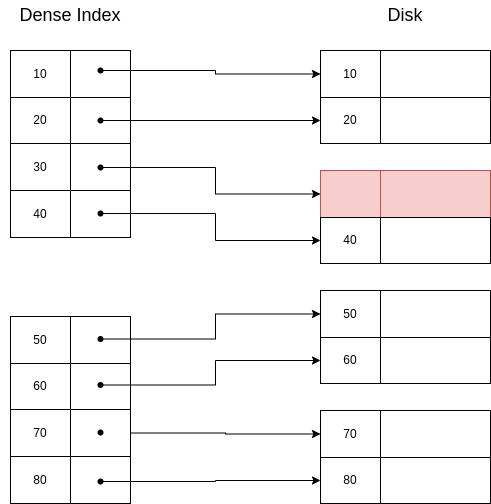

The diagram above was exported from draw.io. Its source (the exported page's mxGraphModel, read from the mxfile embedded in the PNG):
<mxGraphModel dx="992" dy="469" grid="1" gridSize="10" guides="1" tooltips="1" connect="1" arrows="1" fold="1" page="1" pageScale="1" pageWidth="827" pageHeight="1169" math="0" shadow="0">
  <root>
    <mxCell id="0" />
    <mxCell id="1" parent="0" />
    <mxCell id="vwkr8hFOOobxMgtaAEhr-1" value="" style="childLayout=tableLayout;recursiveResize=0;shadow=0;fillColor=none;" vertex="1" parent="1">
      <mxGeometry x="160" y="80" width="120" height="187" as="geometry" />
    </mxCell>
    <mxCell id="vwkr8hFOOobxMgtaAEhr-2" value="" style="shape=tableRow;horizontal=0;startSize=0;swimlaneHead=0;swimlaneBody=0;top=0;left=0;bottom=0;right=0;dropTarget=0;collapsible=0;recursiveResize=0;expand=0;fontStyle=0;fillColor=none;strokeColor=inherit;" vertex="1" parent="vwkr8hFOOobxMgtaAEhr-1">
      <mxGeometry width="120" height="47" as="geometry" />
    </mxCell>
    <mxCell id="vwkr8hFOOobxMgtaAEhr-3" value="10" style="connectable=0;recursiveResize=0;strokeColor=inherit;fillColor=none;align=center;whiteSpace=wrap;html=1;" vertex="1" parent="vwkr8hFOOobxMgtaAEhr-2">
      <mxGeometry width="60" height="47" as="geometry">
        <mxRectangle width="60" height="47" as="alternateBounds" />
      </mxGeometry>
    </mxCell>
    <mxCell id="vwkr8hFOOobxMgtaAEhr-4" value="" style="connectable=0;recursiveResize=0;strokeColor=inherit;fillColor=none;align=center;whiteSpace=wrap;html=1;" vertex="1" parent="vwkr8hFOOobxMgtaAEhr-2">
      <mxGeometry x="60" width="60" height="47" as="geometry">
        <mxRectangle width="60" height="47" as="alternateBounds" />
      </mxGeometry>
    </mxCell>
    <mxCell id="vwkr8hFOOobxMgtaAEhr-6" style="shape=tableRow;horizontal=0;startSize=0;swimlaneHead=0;swimlaneBody=0;top=0;left=0;bottom=0;right=0;dropTarget=0;collapsible=0;recursiveResize=0;expand=0;fontStyle=0;fillColor=none;strokeColor=inherit;" vertex="1" parent="vwkr8hFOOobxMgtaAEhr-1">
      <mxGeometry y="47" width="120" height="46" as="geometry" />
    </mxCell>
    <mxCell id="vwkr8hFOOobxMgtaAEhr-7" value="20" style="connectable=0;recursiveResize=0;strokeColor=inherit;fillColor=none;align=center;whiteSpace=wrap;html=1;" vertex="1" parent="vwkr8hFOOobxMgtaAEhr-6">
      <mxGeometry width="60" height="46" as="geometry">
        <mxRectangle width="60" height="46" as="alternateBounds" />
      </mxGeometry>
    </mxCell>
    <mxCell id="vwkr8hFOOobxMgtaAEhr-8" value="" style="connectable=0;recursiveResize=0;strokeColor=inherit;fillColor=none;align=center;whiteSpace=wrap;html=1;" vertex="1" parent="vwkr8hFOOobxMgtaAEhr-6">
      <mxGeometry x="60" width="60" height="46" as="geometry">
        <mxRectangle width="60" height="46" as="alternateBounds" />
      </mxGeometry>
    </mxCell>
    <mxCell id="vwkr8hFOOobxMgtaAEhr-10" style="shape=tableRow;horizontal=0;startSize=0;swimlaneHead=0;swimlaneBody=0;top=0;left=0;bottom=0;right=0;dropTarget=0;collapsible=0;recursiveResize=0;expand=0;fontStyle=0;fillColor=none;strokeColor=inherit;" vertex="1" parent="vwkr8hFOOobxMgtaAEhr-1">
      <mxGeometry y="93" width="120" height="47" as="geometry" />
    </mxCell>
    <mxCell id="vwkr8hFOOobxMgtaAEhr-11" value="30" style="connectable=0;recursiveResize=0;strokeColor=inherit;fillColor=none;align=center;whiteSpace=wrap;html=1;" vertex="1" parent="vwkr8hFOOobxMgtaAEhr-10">
      <mxGeometry width="60" height="47" as="geometry">
        <mxRectangle width="60" height="47" as="alternateBounds" />
      </mxGeometry>
    </mxCell>
    <mxCell id="vwkr8hFOOobxMgtaAEhr-12" value="" style="connectable=0;recursiveResize=0;strokeColor=inherit;fillColor=none;align=center;whiteSpace=wrap;html=1;" vertex="1" parent="vwkr8hFOOobxMgtaAEhr-10">
      <mxGeometry x="60" width="60" height="47" as="geometry">
        <mxRectangle width="60" height="47" as="alternateBounds" />
      </mxGeometry>
    </mxCell>
    <mxCell id="vwkr8hFOOobxMgtaAEhr-14" style="shape=tableRow;horizontal=0;startSize=0;swimlaneHead=0;swimlaneBody=0;top=0;left=0;bottom=0;right=0;dropTarget=0;collapsible=0;recursiveResize=0;expand=0;fontStyle=0;fillColor=none;strokeColor=inherit;" vertex="1" parent="vwkr8hFOOobxMgtaAEhr-1">
      <mxGeometry y="140" width="120" height="47" as="geometry" />
    </mxCell>
    <mxCell id="vwkr8hFOOobxMgtaAEhr-15" value="40" style="connectable=0;recursiveResize=0;strokeColor=inherit;fillColor=none;align=center;whiteSpace=wrap;html=1;" vertex="1" parent="vwkr8hFOOobxMgtaAEhr-14">
      <mxGeometry width="60" height="47" as="geometry">
        <mxRectangle width="60" height="47" as="alternateBounds" />
      </mxGeometry>
    </mxCell>
    <mxCell id="vwkr8hFOOobxMgtaAEhr-16" style="connectable=0;recursiveResize=0;strokeColor=inherit;fillColor=none;align=center;whiteSpace=wrap;html=1;" vertex="1" parent="vwkr8hFOOobxMgtaAEhr-14">
      <mxGeometry x="60" width="60" height="47" as="geometry">
        <mxRectangle width="60" height="47" as="alternateBounds" />
      </mxGeometry>
    </mxCell>
    <mxCell id="vwkr8hFOOobxMgtaAEhr-17" value="" style="childLayout=tableLayout;recursiveResize=0;shadow=0;fillColor=none;" vertex="1" parent="1">
      <mxGeometry x="160" y="346" width="120" height="187" as="geometry" />
    </mxCell>
    <mxCell id="vwkr8hFOOobxMgtaAEhr-18" value="" style="shape=tableRow;horizontal=0;startSize=0;swimlaneHead=0;swimlaneBody=0;top=0;left=0;bottom=0;right=0;dropTarget=0;collapsible=0;recursiveResize=0;expand=0;fontStyle=0;fillColor=none;strokeColor=inherit;" vertex="1" parent="vwkr8hFOOobxMgtaAEhr-17">
      <mxGeometry width="120" height="47" as="geometry" />
    </mxCell>
    <mxCell id="vwkr8hFOOobxMgtaAEhr-19" value="50" style="connectable=0;recursiveResize=0;strokeColor=inherit;fillColor=none;align=center;whiteSpace=wrap;html=1;" vertex="1" parent="vwkr8hFOOobxMgtaAEhr-18">
      <mxGeometry width="60" height="47" as="geometry">
        <mxRectangle width="60" height="47" as="alternateBounds" />
      </mxGeometry>
    </mxCell>
    <mxCell id="vwkr8hFOOobxMgtaAEhr-20" value="" style="connectable=0;recursiveResize=0;strokeColor=inherit;fillColor=none;align=center;whiteSpace=wrap;html=1;" vertex="1" parent="vwkr8hFOOobxMgtaAEhr-18">
      <mxGeometry x="60" width="60" height="47" as="geometry">
        <mxRectangle width="60" height="47" as="alternateBounds" />
      </mxGeometry>
    </mxCell>
    <mxCell id="vwkr8hFOOobxMgtaAEhr-21" style="shape=tableRow;horizontal=0;startSize=0;swimlaneHead=0;swimlaneBody=0;top=0;left=0;bottom=0;right=0;dropTarget=0;collapsible=0;recursiveResize=0;expand=0;fontStyle=0;fillColor=none;strokeColor=inherit;" vertex="1" parent="vwkr8hFOOobxMgtaAEhr-17">
      <mxGeometry y="47" width="120" height="46" as="geometry" />
    </mxCell>
    <mxCell id="vwkr8hFOOobxMgtaAEhr-22" value="60" style="connectable=0;recursiveResize=0;strokeColor=inherit;fillColor=none;align=center;whiteSpace=wrap;html=1;" vertex="1" parent="vwkr8hFOOobxMgtaAEhr-21">
      <mxGeometry width="60" height="46" as="geometry">
        <mxRectangle width="60" height="46" as="alternateBounds" />
      </mxGeometry>
    </mxCell>
    <mxCell id="vwkr8hFOOobxMgtaAEhr-23" value="" style="connectable=0;recursiveResize=0;strokeColor=inherit;fillColor=none;align=center;whiteSpace=wrap;html=1;" vertex="1" parent="vwkr8hFOOobxMgtaAEhr-21">
      <mxGeometry x="60" width="60" height="46" as="geometry">
        <mxRectangle width="60" height="46" as="alternateBounds" />
      </mxGeometry>
    </mxCell>
    <mxCell id="vwkr8hFOOobxMgtaAEhr-24" style="shape=tableRow;horizontal=0;startSize=0;swimlaneHead=0;swimlaneBody=0;top=0;left=0;bottom=0;right=0;dropTarget=0;collapsible=0;recursiveResize=0;expand=0;fontStyle=0;fillColor=none;strokeColor=inherit;" vertex="1" parent="vwkr8hFOOobxMgtaAEhr-17">
      <mxGeometry y="93" width="120" height="47" as="geometry" />
    </mxCell>
    <mxCell id="vwkr8hFOOobxMgtaAEhr-25" value="70" style="connectable=0;recursiveResize=0;strokeColor=inherit;fillColor=none;align=center;whiteSpace=wrap;html=1;" vertex="1" parent="vwkr8hFOOobxMgtaAEhr-24">
      <mxGeometry width="60" height="47" as="geometry">
        <mxRectangle width="60" height="47" as="alternateBounds" />
      </mxGeometry>
    </mxCell>
    <mxCell id="vwkr8hFOOobxMgtaAEhr-26" value="" style="connectable=0;recursiveResize=0;strokeColor=inherit;fillColor=none;align=center;whiteSpace=wrap;html=1;" vertex="1" parent="vwkr8hFOOobxMgtaAEhr-24">
      <mxGeometry x="60" width="60" height="47" as="geometry">
        <mxRectangle width="60" height="47" as="alternateBounds" />
      </mxGeometry>
    </mxCell>
    <mxCell id="vwkr8hFOOobxMgtaAEhr-27" style="shape=tableRow;horizontal=0;startSize=0;swimlaneHead=0;swimlaneBody=0;top=0;left=0;bottom=0;right=0;dropTarget=0;collapsible=0;recursiveResize=0;expand=0;fontStyle=0;fillColor=none;strokeColor=inherit;" vertex="1" parent="vwkr8hFOOobxMgtaAEhr-17">
      <mxGeometry y="140" width="120" height="47" as="geometry" />
    </mxCell>
    <mxCell id="vwkr8hFOOobxMgtaAEhr-28" value="80" style="connectable=0;recursiveResize=0;strokeColor=inherit;fillColor=none;align=center;whiteSpace=wrap;html=1;" vertex="1" parent="vwkr8hFOOobxMgtaAEhr-27">
      <mxGeometry width="60" height="47" as="geometry">
        <mxRectangle width="60" height="47" as="alternateBounds" />
      </mxGeometry>
    </mxCell>
    <mxCell id="vwkr8hFOOobxMgtaAEhr-29" style="connectable=0;recursiveResize=0;strokeColor=inherit;fillColor=none;align=center;whiteSpace=wrap;html=1;" vertex="1" parent="vwkr8hFOOobxMgtaAEhr-27">
      <mxGeometry x="60" width="60" height="47" as="geometry">
        <mxRectangle width="60" height="47" as="alternateBounds" />
      </mxGeometry>
    </mxCell>
    <mxCell id="vwkr8hFOOobxMgtaAEhr-30" value="" style="childLayout=tableLayout;recursiveResize=0;shadow=0;fillColor=none;" vertex="1" parent="1">
      <mxGeometry x="470" y="80" width="170" height="93" as="geometry" />
    </mxCell>
    <mxCell id="vwkr8hFOOobxMgtaAEhr-31" value="" style="shape=tableRow;horizontal=0;startSize=0;swimlaneHead=0;swimlaneBody=0;top=0;left=0;bottom=0;right=0;dropTarget=0;collapsible=0;recursiveResize=0;expand=0;fontStyle=0;fillColor=none;strokeColor=inherit;" vertex="1" parent="vwkr8hFOOobxMgtaAEhr-30">
      <mxGeometry width="170" height="47" as="geometry" />
    </mxCell>
    <mxCell id="vwkr8hFOOobxMgtaAEhr-32" value="10" style="connectable=0;recursiveResize=0;strokeColor=inherit;fillColor=none;align=center;whiteSpace=wrap;html=1;" vertex="1" parent="vwkr8hFOOobxMgtaAEhr-31">
      <mxGeometry width="60" height="47" as="geometry">
        <mxRectangle width="60" height="47" as="alternateBounds" />
      </mxGeometry>
    </mxCell>
    <mxCell id="vwkr8hFOOobxMgtaAEhr-33" value="" style="connectable=0;recursiveResize=0;strokeColor=inherit;fillColor=none;align=center;whiteSpace=wrap;html=1;" vertex="1" parent="vwkr8hFOOobxMgtaAEhr-31">
      <mxGeometry x="60" width="110" height="47" as="geometry">
        <mxRectangle width="110" height="47" as="alternateBounds" />
      </mxGeometry>
    </mxCell>
    <mxCell id="vwkr8hFOOobxMgtaAEhr-34" style="shape=tableRow;horizontal=0;startSize=0;swimlaneHead=0;swimlaneBody=0;top=0;left=0;bottom=0;right=0;dropTarget=0;collapsible=0;recursiveResize=0;expand=0;fontStyle=0;fillColor=none;strokeColor=inherit;" vertex="1" parent="vwkr8hFOOobxMgtaAEhr-30">
      <mxGeometry y="47" width="170" height="46" as="geometry" />
    </mxCell>
    <mxCell id="vwkr8hFOOobxMgtaAEhr-35" value="20" style="connectable=0;recursiveResize=0;strokeColor=inherit;fillColor=none;align=center;whiteSpace=wrap;html=1;" vertex="1" parent="vwkr8hFOOobxMgtaAEhr-34">
      <mxGeometry width="60" height="46" as="geometry">
        <mxRectangle width="60" height="46" as="alternateBounds" />
      </mxGeometry>
    </mxCell>
    <mxCell id="vwkr8hFOOobxMgtaAEhr-36" value="" style="connectable=0;recursiveResize=0;strokeColor=inherit;fillColor=none;align=center;whiteSpace=wrap;html=1;" vertex="1" parent="vwkr8hFOOobxMgtaAEhr-34">
      <mxGeometry x="60" width="110" height="46" as="geometry">
        <mxRectangle width="110" height="46" as="alternateBounds" />
      </mxGeometry>
    </mxCell>
    <mxCell id="vwkr8hFOOobxMgtaAEhr-43" value="" style="childLayout=tableLayout;recursiveResize=0;shadow=0;fillColor=none;" vertex="1" parent="1">
      <mxGeometry x="470" y="200" width="170" height="93" as="geometry" />
    </mxCell>
    <mxCell id="vwkr8hFOOobxMgtaAEhr-44" value="" style="shape=tableRow;horizontal=0;startSize=0;swimlaneHead=0;swimlaneBody=0;top=0;left=0;bottom=0;right=0;dropTarget=0;collapsible=0;recursiveResize=0;expand=0;fontStyle=0;fillColor=none;strokeColor=inherit;" vertex="1" parent="vwkr8hFOOobxMgtaAEhr-43">
      <mxGeometry width="170" height="47" as="geometry" />
    </mxCell>
    <mxCell id="vwkr8hFOOobxMgtaAEhr-45" value="" style="connectable=0;recursiveResize=0;strokeColor=#b85450;fillColor=#f8cecc;align=center;whiteSpace=wrap;html=1;" vertex="1" parent="vwkr8hFOOobxMgtaAEhr-44">
      <mxGeometry width="60" height="47" as="geometry">
        <mxRectangle width="60" height="47" as="alternateBounds" />
      </mxGeometry>
    </mxCell>
    <mxCell id="vwkr8hFOOobxMgtaAEhr-46" value="" style="connectable=0;recursiveResize=0;strokeColor=#b85450;fillColor=#f8cecc;align=center;whiteSpace=wrap;html=1;" vertex="1" parent="vwkr8hFOOobxMgtaAEhr-44">
      <mxGeometry x="60" width="110" height="47" as="geometry">
        <mxRectangle width="110" height="47" as="alternateBounds" />
      </mxGeometry>
    </mxCell>
    <mxCell id="vwkr8hFOOobxMgtaAEhr-47" style="shape=tableRow;horizontal=0;startSize=0;swimlaneHead=0;swimlaneBody=0;top=0;left=0;bottom=0;right=0;dropTarget=0;collapsible=0;recursiveResize=0;expand=0;fontStyle=0;fillColor=none;strokeColor=inherit;" vertex="1" parent="vwkr8hFOOobxMgtaAEhr-43">
      <mxGeometry y="47" width="170" height="46" as="geometry" />
    </mxCell>
    <mxCell id="vwkr8hFOOobxMgtaAEhr-48" value="40" style="connectable=0;recursiveResize=0;strokeColor=inherit;fillColor=none;align=center;whiteSpace=wrap;html=1;" vertex="1" parent="vwkr8hFOOobxMgtaAEhr-47">
      <mxGeometry width="60" height="46" as="geometry">
        <mxRectangle width="60" height="46" as="alternateBounds" />
      </mxGeometry>
    </mxCell>
    <mxCell id="vwkr8hFOOobxMgtaAEhr-49" value="" style="connectable=0;recursiveResize=0;strokeColor=inherit;fillColor=none;align=center;whiteSpace=wrap;html=1;" vertex="1" parent="vwkr8hFOOobxMgtaAEhr-47">
      <mxGeometry x="60" width="110" height="46" as="geometry">
        <mxRectangle width="110" height="46" as="alternateBounds" />
      </mxGeometry>
    </mxCell>
    <mxCell id="vwkr8hFOOobxMgtaAEhr-50" value="" style="childLayout=tableLayout;recursiveResize=0;shadow=0;fillColor=none;" vertex="1" parent="1">
      <mxGeometry x="470" y="320" width="170" height="93" as="geometry" />
    </mxCell>
    <mxCell id="vwkr8hFOOobxMgtaAEhr-51" value="" style="shape=tableRow;horizontal=0;startSize=0;swimlaneHead=0;swimlaneBody=0;top=0;left=0;bottom=0;right=0;dropTarget=0;collapsible=0;recursiveResize=0;expand=0;fontStyle=0;fillColor=none;strokeColor=inherit;" vertex="1" parent="vwkr8hFOOobxMgtaAEhr-50">
      <mxGeometry width="170" height="47" as="geometry" />
    </mxCell>
    <mxCell id="vwkr8hFOOobxMgtaAEhr-52" value="50" style="connectable=0;recursiveResize=0;strokeColor=inherit;fillColor=none;align=center;whiteSpace=wrap;html=1;" vertex="1" parent="vwkr8hFOOobxMgtaAEhr-51">
      <mxGeometry width="60" height="47" as="geometry">
        <mxRectangle width="60" height="47" as="alternateBounds" />
      </mxGeometry>
    </mxCell>
    <mxCell id="vwkr8hFOOobxMgtaAEhr-53" value="" style="connectable=0;recursiveResize=0;strokeColor=inherit;fillColor=none;align=center;whiteSpace=wrap;html=1;" vertex="1" parent="vwkr8hFOOobxMgtaAEhr-51">
      <mxGeometry x="60" width="110" height="47" as="geometry">
        <mxRectangle width="110" height="47" as="alternateBounds" />
      </mxGeometry>
    </mxCell>
    <mxCell id="vwkr8hFOOobxMgtaAEhr-54" style="shape=tableRow;horizontal=0;startSize=0;swimlaneHead=0;swimlaneBody=0;top=0;left=0;bottom=0;right=0;dropTarget=0;collapsible=0;recursiveResize=0;expand=0;fontStyle=0;fillColor=none;strokeColor=inherit;" vertex="1" parent="vwkr8hFOOobxMgtaAEhr-50">
      <mxGeometry y="47" width="170" height="46" as="geometry" />
    </mxCell>
    <mxCell id="vwkr8hFOOobxMgtaAEhr-55" value="60" style="connectable=0;recursiveResize=0;strokeColor=inherit;fillColor=none;align=center;whiteSpace=wrap;html=1;" vertex="1" parent="vwkr8hFOOobxMgtaAEhr-54">
      <mxGeometry width="60" height="46" as="geometry">
        <mxRectangle width="60" height="46" as="alternateBounds" />
      </mxGeometry>
    </mxCell>
    <mxCell id="vwkr8hFOOobxMgtaAEhr-56" value="" style="connectable=0;recursiveResize=0;strokeColor=inherit;fillColor=none;align=center;whiteSpace=wrap;html=1;" vertex="1" parent="vwkr8hFOOobxMgtaAEhr-54">
      <mxGeometry x="60" width="110" height="46" as="geometry">
        <mxRectangle width="110" height="46" as="alternateBounds" />
      </mxGeometry>
    </mxCell>
    <mxCell id="vwkr8hFOOobxMgtaAEhr-57" value="" style="childLayout=tableLayout;recursiveResize=0;shadow=0;fillColor=none;" vertex="1" parent="1">
      <mxGeometry x="470" y="440" width="170" height="93" as="geometry" />
    </mxCell>
    <mxCell id="vwkr8hFOOobxMgtaAEhr-58" value="" style="shape=tableRow;horizontal=0;startSize=0;swimlaneHead=0;swimlaneBody=0;top=0;left=0;bottom=0;right=0;dropTarget=0;collapsible=0;recursiveResize=0;expand=0;fontStyle=0;fillColor=none;strokeColor=inherit;" vertex="1" parent="vwkr8hFOOobxMgtaAEhr-57">
      <mxGeometry width="170" height="47" as="geometry" />
    </mxCell>
    <mxCell id="vwkr8hFOOobxMgtaAEhr-59" value="70" style="connectable=0;recursiveResize=0;strokeColor=inherit;fillColor=none;align=center;whiteSpace=wrap;html=1;" vertex="1" parent="vwkr8hFOOobxMgtaAEhr-58">
      <mxGeometry width="60" height="47" as="geometry">
        <mxRectangle width="60" height="47" as="alternateBounds" />
      </mxGeometry>
    </mxCell>
    <mxCell id="vwkr8hFOOobxMgtaAEhr-60" value="" style="connectable=0;recursiveResize=0;strokeColor=inherit;fillColor=none;align=center;whiteSpace=wrap;html=1;" vertex="1" parent="vwkr8hFOOobxMgtaAEhr-58">
      <mxGeometry x="60" width="110" height="47" as="geometry">
        <mxRectangle width="110" height="47" as="alternateBounds" />
      </mxGeometry>
    </mxCell>
    <mxCell id="vwkr8hFOOobxMgtaAEhr-61" style="shape=tableRow;horizontal=0;startSize=0;swimlaneHead=0;swimlaneBody=0;top=0;left=0;bottom=0;right=0;dropTarget=0;collapsible=0;recursiveResize=0;expand=0;fontStyle=0;fillColor=none;strokeColor=inherit;" vertex="1" parent="vwkr8hFOOobxMgtaAEhr-57">
      <mxGeometry y="47" width="170" height="46" as="geometry" />
    </mxCell>
    <mxCell id="vwkr8hFOOobxMgtaAEhr-62" value="80" style="connectable=0;recursiveResize=0;strokeColor=inherit;fillColor=none;align=center;whiteSpace=wrap;html=1;" vertex="1" parent="vwkr8hFOOobxMgtaAEhr-61">
      <mxGeometry width="60" height="46" as="geometry">
        <mxRectangle width="60" height="46" as="alternateBounds" />
      </mxGeometry>
    </mxCell>
    <mxCell id="vwkr8hFOOobxMgtaAEhr-63" value="" style="connectable=0;recursiveResize=0;strokeColor=inherit;fillColor=none;align=center;whiteSpace=wrap;html=1;" vertex="1" parent="vwkr8hFOOobxMgtaAEhr-61">
      <mxGeometry x="60" width="110" height="46" as="geometry">
        <mxRectangle width="110" height="46" as="alternateBounds" />
      </mxGeometry>
    </mxCell>
    <mxCell id="vwkr8hFOOobxMgtaAEhr-64" value="&lt;font style=&quot;font-size: 18px;&quot;&gt;Dense Index&lt;/font&gt;" style="text;html=1;strokeColor=none;fillColor=none;align=center;verticalAlign=middle;whiteSpace=wrap;rounded=0;" vertex="1" parent="1">
      <mxGeometry x="150" y="30" width="140" height="30" as="geometry" />
    </mxCell>
    <mxCell id="vwkr8hFOOobxMgtaAEhr-65" value="&lt;font style=&quot;font-size: 18px;&quot;&gt;Disk&lt;/font&gt;" style="text;html=1;strokeColor=none;fillColor=none;align=center;verticalAlign=middle;whiteSpace=wrap;rounded=0;" vertex="1" parent="1">
      <mxGeometry x="485" y="30" width="140" height="30" as="geometry" />
    </mxCell>
    <mxCell id="vwkr8hFOOobxMgtaAEhr-75" style="edgeStyle=orthogonalEdgeStyle;rounded=0;orthogonalLoop=1;jettySize=auto;html=1;entryX=0;entryY=0.5;entryDx=0;entryDy=0;fontSize=18;" edge="1" parent="1" source="vwkr8hFOOobxMgtaAEhr-67" target="vwkr8hFOOobxMgtaAEhr-31">
      <mxGeometry relative="1" as="geometry" />
    </mxCell>
    <mxCell id="vwkr8hFOOobxMgtaAEhr-67" value="" style="shape=waypoint;sketch=0;fillStyle=solid;size=6;pointerEvents=1;points=[];fillColor=none;resizable=0;rotatable=0;perimeter=centerPerimeter;snapToPoint=1;fontSize=18;" vertex="1" parent="1">
      <mxGeometry x="240" y="90" width="20" height="20" as="geometry" />
    </mxCell>
    <mxCell id="vwkr8hFOOobxMgtaAEhr-76" style="edgeStyle=orthogonalEdgeStyle;rounded=0;orthogonalLoop=1;jettySize=auto;html=1;entryX=0;entryY=0.5;entryDx=0;entryDy=0;fontSize=18;" edge="1" parent="1" source="vwkr8hFOOobxMgtaAEhr-68" target="vwkr8hFOOobxMgtaAEhr-34">
      <mxGeometry relative="1" as="geometry" />
    </mxCell>
    <mxCell id="vwkr8hFOOobxMgtaAEhr-68" value="" style="shape=waypoint;sketch=0;fillStyle=solid;size=6;pointerEvents=1;points=[];fillColor=none;resizable=0;rotatable=0;perimeter=centerPerimeter;snapToPoint=1;fontSize=18;" vertex="1" parent="1">
      <mxGeometry x="240" y="140" width="20" height="20" as="geometry" />
    </mxCell>
    <mxCell id="vwkr8hFOOobxMgtaAEhr-77" style="edgeStyle=orthogonalEdgeStyle;rounded=0;orthogonalLoop=1;jettySize=auto;html=1;entryX=0;entryY=0.5;entryDx=0;entryDy=0;fontSize=18;" edge="1" parent="1" source="vwkr8hFOOobxMgtaAEhr-69" target="vwkr8hFOOobxMgtaAEhr-44">
      <mxGeometry relative="1" as="geometry" />
    </mxCell>
    <mxCell id="vwkr8hFOOobxMgtaAEhr-69" value="" style="shape=waypoint;sketch=0;fillStyle=solid;size=6;pointerEvents=1;points=[];fillColor=none;resizable=0;rotatable=0;perimeter=centerPerimeter;snapToPoint=1;fontSize=18;" vertex="1" parent="1">
      <mxGeometry x="240" y="187" width="20" height="20" as="geometry" />
    </mxCell>
    <mxCell id="vwkr8hFOOobxMgtaAEhr-78" style="edgeStyle=orthogonalEdgeStyle;rounded=0;orthogonalLoop=1;jettySize=auto;html=1;entryX=0;entryY=0.5;entryDx=0;entryDy=0;fontSize=18;" edge="1" parent="1" source="vwkr8hFOOobxMgtaAEhr-70" target="vwkr8hFOOobxMgtaAEhr-47">
      <mxGeometry relative="1" as="geometry" />
    </mxCell>
    <mxCell id="vwkr8hFOOobxMgtaAEhr-70" value="" style="shape=waypoint;sketch=0;fillStyle=solid;size=6;pointerEvents=1;points=[];fillColor=none;resizable=0;rotatable=0;perimeter=centerPerimeter;snapToPoint=1;fontSize=18;" vertex="1" parent="1">
      <mxGeometry x="240" y="233" width="20" height="20" as="geometry" />
    </mxCell>
    <mxCell id="vwkr8hFOOobxMgtaAEhr-79" style="edgeStyle=orthogonalEdgeStyle;rounded=0;orthogonalLoop=1;jettySize=auto;html=1;entryX=0;entryY=0.5;entryDx=0;entryDy=0;fontSize=18;" edge="1" parent="1" source="vwkr8hFOOobxMgtaAEhr-71" target="vwkr8hFOOobxMgtaAEhr-51">
      <mxGeometry relative="1" as="geometry" />
    </mxCell>
    <mxCell id="vwkr8hFOOobxMgtaAEhr-71" value="" style="shape=waypoint;sketch=0;fillStyle=solid;size=6;pointerEvents=1;points=[];fillColor=none;resizable=0;rotatable=0;perimeter=centerPerimeter;snapToPoint=1;fontSize=18;" vertex="1" parent="1">
      <mxGeometry x="240" y="358.5" width="20" height="20" as="geometry" />
    </mxCell>
    <mxCell id="vwkr8hFOOobxMgtaAEhr-80" style="edgeStyle=orthogonalEdgeStyle;rounded=0;orthogonalLoop=1;jettySize=auto;html=1;entryX=0;entryY=0.5;entryDx=0;entryDy=0;fontSize=18;" edge="1" parent="1" source="vwkr8hFOOobxMgtaAEhr-72" target="vwkr8hFOOobxMgtaAEhr-54">
      <mxGeometry relative="1" as="geometry" />
    </mxCell>
    <mxCell id="vwkr8hFOOobxMgtaAEhr-72" value="" style="shape=waypoint;sketch=0;fillStyle=solid;size=6;pointerEvents=1;points=[];fillColor=none;resizable=0;rotatable=0;perimeter=centerPerimeter;snapToPoint=1;fontSize=18;" vertex="1" parent="1">
      <mxGeometry x="240" y="404.5" width="20" height="20" as="geometry" />
    </mxCell>
    <mxCell id="vwkr8hFOOobxMgtaAEhr-73" value="" style="shape=waypoint;sketch=0;fillStyle=solid;size=6;pointerEvents=1;points=[];fillColor=none;resizable=0;rotatable=0;perimeter=centerPerimeter;snapToPoint=1;fontSize=18;" vertex="1" parent="1">
      <mxGeometry x="240" y="452" width="20" height="20" as="geometry" />
    </mxCell>
    <mxCell id="vwkr8hFOOobxMgtaAEhr-82" style="edgeStyle=orthogonalEdgeStyle;rounded=0;orthogonalLoop=1;jettySize=auto;html=1;entryX=0;entryY=0.5;entryDx=0;entryDy=0;fontSize=18;" edge="1" parent="1" source="vwkr8hFOOobxMgtaAEhr-74" target="vwkr8hFOOobxMgtaAEhr-61">
      <mxGeometry relative="1" as="geometry" />
    </mxCell>
    <mxCell id="vwkr8hFOOobxMgtaAEhr-74" value="" style="shape=waypoint;sketch=0;fillStyle=solid;size=6;pointerEvents=1;points=[];fillColor=none;resizable=0;rotatable=0;perimeter=centerPerimeter;snapToPoint=1;fontSize=18;" vertex="1" parent="1">
      <mxGeometry x="240" y="501" width="20" height="20" as="geometry" />
    </mxCell>
    <mxCell id="vwkr8hFOOobxMgtaAEhr-81" style="edgeStyle=orthogonalEdgeStyle;rounded=0;orthogonalLoop=1;jettySize=auto;html=1;entryX=0;entryY=0.5;entryDx=0;entryDy=0;fontSize=18;" edge="1" parent="1" source="vwkr8hFOOobxMgtaAEhr-24" target="vwkr8hFOOobxMgtaAEhr-58">
      <mxGeometry relative="1" as="geometry" />
    </mxCell>
  </root>
</mxGraphModel>